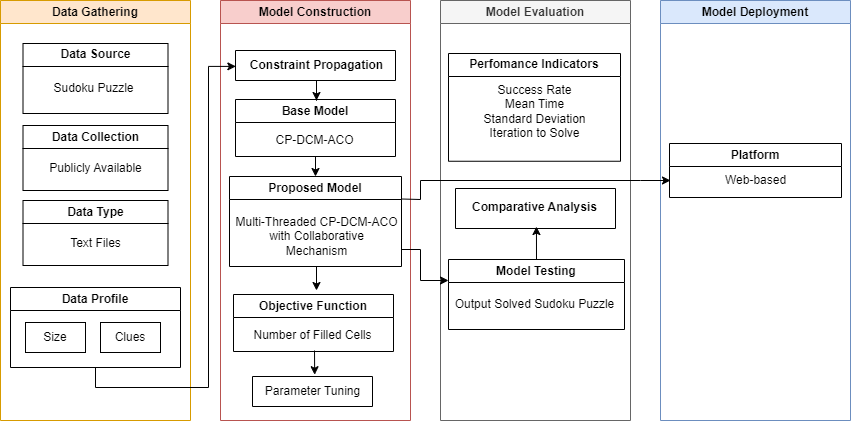

The diagram above was exported from draw.io. Its source (the exported page's mxGraphModel, read from the mxfile embedded in the PNG):
<mxGraphModel dx="942" dy="638" grid="1" gridSize="10" guides="1" tooltips="1" connect="1" arrows="1" fold="1" page="1" pageScale="1" pageWidth="1400" pageHeight="850" math="0" shadow="0">
  <root>
    <mxCell id="0" />
    <mxCell id="1" parent="0" />
    <mxCell id="eQVaJII_9EJVlvVc7ks4-1" value="Data Gathering" style="swimlane;whiteSpace=wrap;html=1;fillColor=#ffe6cc;strokeColor=#d79b00;" parent="1" vertex="1">
      <mxGeometry x="80" y="140" width="190" height="420" as="geometry" />
    </mxCell>
    <mxCell id="eQVaJII_9EJVlvVc7ks4-14" value="Data Source" style="swimlane;whiteSpace=wrap;html=1;fillColor=none;startSize=23;" parent="eQVaJII_9EJVlvVc7ks4-1" vertex="1">
      <mxGeometry x="22.5" y="43" width="145" height="70" as="geometry" />
    </mxCell>
    <mxCell id="eQVaJII_9EJVlvVc7ks4-41" value="Sudoku Puzzle" style="text;html=1;align=center;verticalAlign=middle;resizable=0;points=[];autosize=1;strokeColor=none;fillColor=none;" parent="eQVaJII_9EJVlvVc7ks4-14" vertex="1">
      <mxGeometry x="20" y="30" width="100" height="30" as="geometry" />
    </mxCell>
    <mxCell id="eQVaJII_9EJVlvVc7ks4-15" value="Data Type" style="swimlane;whiteSpace=wrap;html=1;fillColor=none;" parent="eQVaJII_9EJVlvVc7ks4-1" vertex="1">
      <mxGeometry x="22.5" y="200" width="145" height="65" as="geometry" />
    </mxCell>
    <mxCell id="eQVaJII_9EJVlvVc7ks4-40" value="Text Files" style="text;html=1;align=center;verticalAlign=middle;resizable=0;points=[];autosize=1;strokeColor=none;fillColor=none;" parent="eQVaJII_9EJVlvVc7ks4-15" vertex="1">
      <mxGeometry x="37.5" y="27.75" width="70" height="30" as="geometry" />
    </mxCell>
    <mxCell id="eQVaJII_9EJVlvVc7ks4-16" value="Data Profile" style="swimlane;whiteSpace=wrap;html=1;fillColor=none;" parent="eQVaJII_9EJVlvVc7ks4-1" vertex="1">
      <mxGeometry x="10" y="287" width="170" height="80" as="geometry" />
    </mxCell>
    <mxCell id="eQVaJII_9EJVlvVc7ks4-36" value="Size" style="rounded=0;whiteSpace=wrap;html=1;fillColor=none;" parent="eQVaJII_9EJVlvVc7ks4-16" vertex="1">
      <mxGeometry x="15" y="35" width="60" height="30" as="geometry" />
    </mxCell>
    <mxCell id="eQVaJII_9EJVlvVc7ks4-39" value="Clues" style="rounded=0;whiteSpace=wrap;html=1;fillColor=none;" parent="eQVaJII_9EJVlvVc7ks4-16" vertex="1">
      <mxGeometry x="90" y="35" width="60" height="30" as="geometry" />
    </mxCell>
    <mxCell id="eQVaJII_9EJVlvVc7ks4-62" value="Data Collection" style="swimlane;whiteSpace=wrap;html=1;fillColor=none;" parent="eQVaJII_9EJVlvVc7ks4-1" vertex="1">
      <mxGeometry x="22.5" y="125" width="145" height="65" as="geometry" />
    </mxCell>
    <mxCell id="eQVaJII_9EJVlvVc7ks4-63" value="Publicly Available" style="text;html=1;align=center;verticalAlign=middle;resizable=0;points=[];autosize=1;strokeColor=none;fillColor=none;" parent="eQVaJII_9EJVlvVc7ks4-62" vertex="1">
      <mxGeometry x="12.5" y="27.75" width="120" height="30" as="geometry" />
    </mxCell>
    <mxCell id="eQVaJII_9EJVlvVc7ks4-2" value="Model Construction" style="swimlane;whiteSpace=wrap;html=1;fillColor=#f8cecc;strokeColor=#b85450;" parent="1" vertex="1">
      <mxGeometry x="300" y="140" width="190" height="420" as="geometry" />
    </mxCell>
    <mxCell id="eQVaJII_9EJVlvVc7ks4-17" value="" style="swimlane;startSize=0;fillColor=none;" parent="eQVaJII_9EJVlvVc7ks4-2" vertex="1">
      <mxGeometry x="15" y="50" width="160" height="30" as="geometry" />
    </mxCell>
    <mxCell id="eQVaJII_9EJVlvVc7ks4-21" value="Proposed Model" style="swimlane;whiteSpace=wrap;html=1;fillColor=none;" parent="eQVaJII_9EJVlvVc7ks4-2" vertex="1">
      <mxGeometry x="9" y="176" width="172" height="90" as="geometry" />
    </mxCell>
    <mxCell id="eQVaJII_9EJVlvVc7ks4-22" value="&lt;span style=&quot;font-weight: normal;&quot;&gt;Multi-Threaded CP-DCM-ACO&lt;br&gt;with Collaborative&lt;br&gt;Mechanism&lt;/span&gt;" style="text;html=1;align=center;verticalAlign=middle;resizable=0;points=[];autosize=1;strokeColor=none;fillColor=none;fontStyle=1" parent="eQVaJII_9EJVlvVc7ks4-21" vertex="1">
      <mxGeometry x="-8" y="30" width="190" height="60" as="geometry" />
    </mxCell>
    <mxCell id="eQVaJII_9EJVlvVc7ks4-23" value="Objective Function" style="swimlane;whiteSpace=wrap;html=1;fillColor=none;" parent="eQVaJII_9EJVlvVc7ks4-2" vertex="1">
      <mxGeometry x="13" y="294" width="160" height="57" as="geometry" />
    </mxCell>
    <mxCell id="eQVaJII_9EJVlvVc7ks4-24" value="&lt;span style=&quot;font-weight: normal;&quot;&gt;Number of Filled Cells&lt;/span&gt;" style="text;html=1;align=center;verticalAlign=middle;resizable=0;points=[];autosize=1;strokeColor=none;fillColor=none;fontStyle=1" parent="eQVaJII_9EJVlvVc7ks4-23" vertex="1">
      <mxGeometry x="9" y="26" width="140" height="30" as="geometry" />
    </mxCell>
    <mxCell id="eQVaJII_9EJVlvVc7ks4-52" value="" style="endArrow=classic;html=1;rounded=0;entryX=0.518;entryY=-0.06;entryDx=0;entryDy=0;entryPerimeter=0;" parent="eQVaJII_9EJVlvVc7ks4-23" target="eQVaJII_9EJVlvVc7ks4-27" edge="1">
      <mxGeometry width="50" height="50" relative="1" as="geometry">
        <mxPoint x="81" y="56" as="sourcePoint" />
        <mxPoint x="131" y="6" as="targetPoint" />
      </mxGeometry>
    </mxCell>
    <mxCell id="eQVaJII_9EJVlvVc7ks4-26" value="" style="swimlane;startSize=0;fillColor=none;" parent="eQVaJII_9EJVlvVc7ks4-2" vertex="1">
      <mxGeometry x="32" y="376" width="120" height="30" as="geometry" />
    </mxCell>
    <mxCell id="eQVaJII_9EJVlvVc7ks4-27" value="Parameter Tuning" style="text;html=1;align=center;verticalAlign=middle;resizable=0;points=[];autosize=1;strokeColor=none;fillColor=none;" parent="eQVaJII_9EJVlvVc7ks4-26" vertex="1">
      <mxGeometry width="120" height="30" as="geometry" />
    </mxCell>
    <mxCell id="eQVaJII_9EJVlvVc7ks4-46" style="edgeStyle=orthogonalEdgeStyle;rounded=0;orthogonalLoop=1;jettySize=auto;html=1;exitX=0.5;exitY=1;exitDx=0;exitDy=0;entryX=0.5;entryY=0;entryDx=0;entryDy=0;" parent="eQVaJII_9EJVlvVc7ks4-2" source="eQVaJII_9EJVlvVc7ks4-19" target="eQVaJII_9EJVlvVc7ks4-21" edge="1">
      <mxGeometry relative="1" as="geometry" />
    </mxCell>
    <mxCell id="eQVaJII_9EJVlvVc7ks4-19" value="Base Model" style="swimlane;whiteSpace=wrap;html=1;fillColor=none;" parent="eQVaJII_9EJVlvVc7ks4-2" vertex="1">
      <mxGeometry x="15" y="99" width="160" height="57" as="geometry" />
    </mxCell>
    <mxCell id="eQVaJII_9EJVlvVc7ks4-20" value="&lt;span style=&quot;font-weight: normal;&quot;&gt;CP-DCM-ACO&lt;/span&gt;" style="text;html=1;align=center;verticalAlign=middle;resizable=0;points=[];autosize=1;strokeColor=none;fillColor=none;fontStyle=1" parent="eQVaJII_9EJVlvVc7ks4-19" vertex="1">
      <mxGeometry x="29" y="26" width="100" height="30" as="geometry" />
    </mxCell>
    <mxCell id="eQVaJII_9EJVlvVc7ks4-44" value="" style="edgeStyle=orthogonalEdgeStyle;rounded=0;orthogonalLoop=1;jettySize=auto;html=1;" parent="eQVaJII_9EJVlvVc7ks4-2" source="eQVaJII_9EJVlvVc7ks4-18" edge="1">
      <mxGeometry relative="1" as="geometry">
        <mxPoint x="96" y="100" as="targetPoint" />
      </mxGeometry>
    </mxCell>
    <mxCell id="eQVaJII_9EJVlvVc7ks4-18" value="Constraint Propagation" style="text;html=1;align=center;verticalAlign=middle;resizable=0;points=[];autosize=1;strokeColor=none;fillColor=none;fontStyle=1" parent="eQVaJII_9EJVlvVc7ks4-2" vertex="1">
      <mxGeometry x="16" y="50" width="160" height="30" as="geometry" />
    </mxCell>
    <mxCell id="eQVaJII_9EJVlvVc7ks4-48" value="" style="edgeStyle=orthogonalEdgeStyle;rounded=0;orthogonalLoop=1;jettySize=auto;html=1;" parent="eQVaJII_9EJVlvVc7ks4-2" source="eQVaJII_9EJVlvVc7ks4-22" edge="1">
      <mxGeometry relative="1" as="geometry">
        <mxPoint x="96" y="290" as="targetPoint" />
      </mxGeometry>
    </mxCell>
    <mxCell id="eQVaJII_9EJVlvVc7ks4-3" value="Model Evaluation" style="swimlane;whiteSpace=wrap;html=1;fillColor=#f5f5f5;fontColor=#333333;strokeColor=#666666;" parent="1" vertex="1">
      <mxGeometry x="520" y="140" width="190" height="420" as="geometry" />
    </mxCell>
    <mxCell id="eQVaJII_9EJVlvVc7ks4-28" value="Perfomance Indicators" style="swimlane;whiteSpace=wrap;html=1;fillColor=none;" parent="eQVaJII_9EJVlvVc7ks4-3" vertex="1">
      <mxGeometry x="8" y="53" width="172" height="107.75" as="geometry" />
    </mxCell>
    <mxCell id="eQVaJII_9EJVlvVc7ks4-29" value="&lt;span style=&quot;font-weight: 400;&quot;&gt;Success Rate&lt;br&gt;Mean Time&lt;br&gt;Standard Deviation&lt;br&gt;Iteration to Solve&lt;br&gt;&lt;/span&gt;" style="text;html=1;align=center;verticalAlign=middle;resizable=0;points=[];autosize=1;strokeColor=none;fillColor=none;fontStyle=1" parent="eQVaJII_9EJVlvVc7ks4-28" vertex="1">
      <mxGeometry x="21" y="22.75" width="130" height="70" as="geometry" />
    </mxCell>
    <mxCell id="eQVaJII_9EJVlvVc7ks4-31" value="" style="swimlane;startSize=0;fillColor=none;" parent="eQVaJII_9EJVlvVc7ks4-3" vertex="1">
      <mxGeometry x="15" y="188" width="160" height="40" as="geometry" />
    </mxCell>
    <mxCell id="eQVaJII_9EJVlvVc7ks4-32" value="Comparative Analysis" style="text;html=1;align=center;verticalAlign=middle;resizable=0;points=[];autosize=1;strokeColor=none;fillColor=none;fontStyle=1" parent="eQVaJII_9EJVlvVc7ks4-31" vertex="1">
      <mxGeometry x="4" y="4" width="150" height="30" as="geometry" />
    </mxCell>
    <mxCell id="eQVaJII_9EJVlvVc7ks4-59" value="Model Testing" style="swimlane;whiteSpace=wrap;html=1;fillColor=none;" parent="eQVaJII_9EJVlvVc7ks4-3" vertex="1">
      <mxGeometry x="8" y="259" width="176" height="70" as="geometry" />
    </mxCell>
    <mxCell id="eQVaJII_9EJVlvVc7ks4-60" value="&lt;span style=&quot;font-weight: 400;&quot;&gt;Output Solved Sudoku Puzzle&lt;br&gt;&lt;/span&gt;" style="text;html=1;align=center;verticalAlign=middle;resizable=0;points=[];autosize=1;strokeColor=none;fillColor=none;fontStyle=1" parent="eQVaJII_9EJVlvVc7ks4-59" vertex="1">
      <mxGeometry x="-4" y="30" width="180" height="30" as="geometry" />
    </mxCell>
    <mxCell id="eQVaJII_9EJVlvVc7ks4-61" value="" style="endArrow=classic;html=1;rounded=0;entryX=0.513;entryY=1.135;entryDx=0;entryDy=0;entryPerimeter=0;exitX=0.5;exitY=0;exitDx=0;exitDy=0;" parent="eQVaJII_9EJVlvVc7ks4-3" source="eQVaJII_9EJVlvVc7ks4-59" target="eQVaJII_9EJVlvVc7ks4-32" edge="1">
      <mxGeometry width="50" height="50" relative="1" as="geometry">
        <mxPoint x="96" y="330" as="sourcePoint" />
        <mxPoint x="90" y="280" as="targetPoint" />
      </mxGeometry>
    </mxCell>
    <mxCell id="eQVaJII_9EJVlvVc7ks4-4" value="Model Deployment" style="swimlane;whiteSpace=wrap;html=1;fillColor=#dae8fc;strokeColor=#6c8ebf;" parent="1" vertex="1">
      <mxGeometry x="740" y="140" width="190" height="420" as="geometry" />
    </mxCell>
    <mxCell id="eQVaJII_9EJVlvVc7ks4-33" value="Platform" style="swimlane;whiteSpace=wrap;html=1;fillColor=none;" parent="eQVaJII_9EJVlvVc7ks4-4" vertex="1">
      <mxGeometry x="9" y="143" width="172" height="54" as="geometry" />
    </mxCell>
    <mxCell id="eQVaJII_9EJVlvVc7ks4-34" value="&lt;span style=&quot;font-weight: 400;&quot;&gt;Web-based&lt;br&gt;&lt;/span&gt;" style="text;html=1;align=center;verticalAlign=middle;resizable=0;points=[];autosize=1;strokeColor=none;fillColor=none;fontStyle=1" parent="eQVaJII_9EJVlvVc7ks4-33" vertex="1">
      <mxGeometry x="46" y="22" width="80" height="30" as="geometry" />
    </mxCell>
    <mxCell id="eQVaJII_9EJVlvVc7ks4-43" style="edgeStyle=orthogonalEdgeStyle;rounded=0;orthogonalLoop=1;jettySize=auto;html=1;exitX=0.5;exitY=1;exitDx=0;exitDy=0;entryX=-0.004;entryY=0.53;entryDx=0;entryDy=0;entryPerimeter=0;" parent="1" source="eQVaJII_9EJVlvVc7ks4-16" target="eQVaJII_9EJVlvVc7ks4-18" edge="1">
      <mxGeometry relative="1" as="geometry" />
    </mxCell>
    <mxCell id="eQVaJII_9EJVlvVc7ks4-54" value="" style="edgeStyle=orthogonalEdgeStyle;rounded=0;orthogonalLoop=1;jettySize=auto;html=1;" parent="1" source="eQVaJII_9EJVlvVc7ks4-21" target="eQVaJII_9EJVlvVc7ks4-59" edge="1">
      <mxGeometry relative="1" as="geometry">
        <mxPoint x="520" y="420" as="targetPoint" />
        <Array as="points">
          <mxPoint x="500" y="389" />
          <mxPoint x="500" y="420" />
        </Array>
      </mxGeometry>
    </mxCell>
    <mxCell id="eQVaJII_9EJVlvVc7ks4-58" value="" style="endArrow=classic;html=1;rounded=0;exitX=1;exitY=0.25;exitDx=0;exitDy=0;" parent="1" edge="1" source="eQVaJII_9EJVlvVc7ks4-21">
      <mxGeometry width="50" height="50" relative="1" as="geometry">
        <mxPoint x="481" y="430" as="sourcePoint" />
        <mxPoint x="750" y="320" as="targetPoint" />
        <Array as="points">
          <mxPoint x="500" y="339" />
          <mxPoint x="500" y="320" />
          <mxPoint x="720" y="320" />
        </Array>
      </mxGeometry>
    </mxCell>
  </root>
</mxGraphModel>